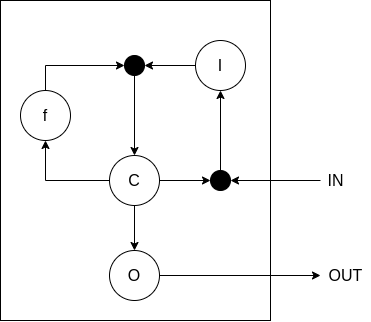

The diagram above was exported from draw.io. Its source (the exported page's mxGraphModel, read from the mxfile embedded in the PNG):
<mxGraphModel dx="1185" dy="723" grid="1" gridSize="10" guides="1" tooltips="1" connect="1" arrows="1" fold="1" page="1" pageScale="1" pageWidth="827" pageHeight="1169" math="0" shadow="0">
  <root>
    <mxCell id="0" />
    <mxCell id="1" parent="0" />
    <mxCell id="eY1EY-jxIZdi1SM39fzs-140" value="" style="rounded=0;whiteSpace=wrap;html=1;fontSize=16;fillColor=none;" vertex="1" parent="1">
      <mxGeometry x="280" y="140" width="270" height="320" as="geometry" />
    </mxCell>
    <mxCell id="eY1EY-jxIZdi1SM39fzs-149" style="edgeStyle=none;curved=1;orthogonalLoop=1;jettySize=auto;html=1;entryX=0;entryY=0.5;entryDx=0;entryDy=0;fontSize=16;startArrow=none;startFill=0;endArrow=classic;endFill=1;" edge="1" parent="1" source="eY1EY-jxIZdi1SM39fzs-141" target="eY1EY-jxIZdi1SM39fzs-144">
      <mxGeometry relative="1" as="geometry" />
    </mxCell>
    <mxCell id="eY1EY-jxIZdi1SM39fzs-150" style="edgeStyle=none;curved=1;orthogonalLoop=1;jettySize=auto;html=1;fontSize=16;startArrow=none;startFill=0;endArrow=classic;endFill=1;" edge="1" parent="1" source="eY1EY-jxIZdi1SM39fzs-141" target="eY1EY-jxIZdi1SM39fzs-148">
      <mxGeometry relative="1" as="geometry" />
    </mxCell>
    <mxCell id="eY1EY-jxIZdi1SM39fzs-157" style="edgeStyle=orthogonalEdgeStyle;rounded=0;orthogonalLoop=1;jettySize=auto;html=1;entryX=0.5;entryY=1;entryDx=0;entryDy=0;fontSize=16;startArrow=none;startFill=0;endArrow=classic;endFill=1;elbow=vertical;" edge="1" parent="1" source="eY1EY-jxIZdi1SM39fzs-141" target="eY1EY-jxIZdi1SM39fzs-147">
      <mxGeometry relative="1" as="geometry" />
    </mxCell>
    <mxCell id="eY1EY-jxIZdi1SM39fzs-141" value="C" style="ellipse;whiteSpace=wrap;html=1;aspect=fixed;fontSize=16;fillColor=none;" vertex="1" parent="1">
      <mxGeometry x="389" y="295" width="50" height="50" as="geometry" />
    </mxCell>
    <mxCell id="eY1EY-jxIZdi1SM39fzs-145" style="edgeStyle=none;curved=1;orthogonalLoop=1;jettySize=auto;html=1;entryX=1;entryY=0.5;entryDx=0;entryDy=0;fontSize=16;startArrow=none;startFill=0;endArrow=classic;endFill=1;" edge="1" parent="1" source="eY1EY-jxIZdi1SM39fzs-142" target="eY1EY-jxIZdi1SM39fzs-144">
      <mxGeometry relative="1" as="geometry" />
    </mxCell>
    <mxCell id="eY1EY-jxIZdi1SM39fzs-142" value="IN" style="text;html=1;align=center;verticalAlign=middle;resizable=0;points=[];autosize=1;strokeColor=none;fillColor=none;fontSize=16;" vertex="1" parent="1">
      <mxGeometry x="600" y="310" width="30" height="20" as="geometry" />
    </mxCell>
    <mxCell id="eY1EY-jxIZdi1SM39fzs-143" value="OUT" style="text;html=1;align=center;verticalAlign=middle;resizable=0;points=[];autosize=1;strokeColor=none;fillColor=none;fontSize=16;" vertex="1" parent="1">
      <mxGeometry x="600" y="405" width="50" height="20" as="geometry" />
    </mxCell>
    <mxCell id="eY1EY-jxIZdi1SM39fzs-152" style="edgeStyle=none;curved=1;orthogonalLoop=1;jettySize=auto;html=1;fontSize=16;startArrow=none;startFill=0;endArrow=classic;endFill=1;" edge="1" parent="1" source="eY1EY-jxIZdi1SM39fzs-144" target="eY1EY-jxIZdi1SM39fzs-146">
      <mxGeometry relative="1" as="geometry" />
    </mxCell>
    <mxCell id="eY1EY-jxIZdi1SM39fzs-144" value="" style="ellipse;whiteSpace=wrap;html=1;aspect=fixed;fontSize=16;fillColor=#000000;" vertex="1" parent="1">
      <mxGeometry x="490" y="310" width="20" height="20" as="geometry" />
    </mxCell>
    <mxCell id="eY1EY-jxIZdi1SM39fzs-154" style="edgeStyle=none;curved=1;orthogonalLoop=1;jettySize=auto;html=1;fontSize=16;startArrow=none;startFill=0;endArrow=classic;endFill=1;" edge="1" parent="1" source="eY1EY-jxIZdi1SM39fzs-146" target="eY1EY-jxIZdi1SM39fzs-153">
      <mxGeometry relative="1" as="geometry" />
    </mxCell>
    <mxCell id="eY1EY-jxIZdi1SM39fzs-146" value="I" style="ellipse;whiteSpace=wrap;html=1;aspect=fixed;fontSize=16;fillColor=none;" vertex="1" parent="1">
      <mxGeometry x="475" y="180" width="50" height="50" as="geometry" />
    </mxCell>
    <mxCell id="eY1EY-jxIZdi1SM39fzs-156" style="edgeStyle=orthogonalEdgeStyle;orthogonalLoop=1;jettySize=auto;html=1;entryX=0;entryY=0.5;entryDx=0;entryDy=0;fontSize=16;startArrow=none;startFill=0;endArrow=classic;endFill=1;exitX=0.5;exitY=0;exitDx=0;exitDy=0;rounded=0;" edge="1" parent="1" source="eY1EY-jxIZdi1SM39fzs-147" target="eY1EY-jxIZdi1SM39fzs-153">
      <mxGeometry relative="1" as="geometry" />
    </mxCell>
    <mxCell id="eY1EY-jxIZdi1SM39fzs-147" value="f" style="ellipse;whiteSpace=wrap;html=1;aspect=fixed;fontSize=16;fillColor=none;" vertex="1" parent="1">
      <mxGeometry x="300" y="230" width="50" height="50" as="geometry" />
    </mxCell>
    <mxCell id="eY1EY-jxIZdi1SM39fzs-151" style="edgeStyle=none;curved=1;orthogonalLoop=1;jettySize=auto;html=1;fontSize=16;startArrow=none;startFill=0;endArrow=classic;endFill=1;" edge="1" parent="1" source="eY1EY-jxIZdi1SM39fzs-148" target="eY1EY-jxIZdi1SM39fzs-143">
      <mxGeometry relative="1" as="geometry" />
    </mxCell>
    <mxCell id="eY1EY-jxIZdi1SM39fzs-148" value="O" style="ellipse;whiteSpace=wrap;html=1;aspect=fixed;fontSize=16;fillColor=none;" vertex="1" parent="1">
      <mxGeometry x="389" y="390" width="50" height="50" as="geometry" />
    </mxCell>
    <mxCell id="eY1EY-jxIZdi1SM39fzs-155" style="edgeStyle=none;curved=1;orthogonalLoop=1;jettySize=auto;html=1;fontSize=16;startArrow=none;startFill=0;endArrow=classic;endFill=1;" edge="1" parent="1" source="eY1EY-jxIZdi1SM39fzs-153" target="eY1EY-jxIZdi1SM39fzs-141">
      <mxGeometry relative="1" as="geometry" />
    </mxCell>
    <mxCell id="eY1EY-jxIZdi1SM39fzs-153" value="" style="ellipse;whiteSpace=wrap;html=1;aspect=fixed;fontSize=16;fillColor=#000000;" vertex="1" parent="1">
      <mxGeometry x="404" y="195" width="20" height="20" as="geometry" />
    </mxCell>
  </root>
</mxGraphModel>